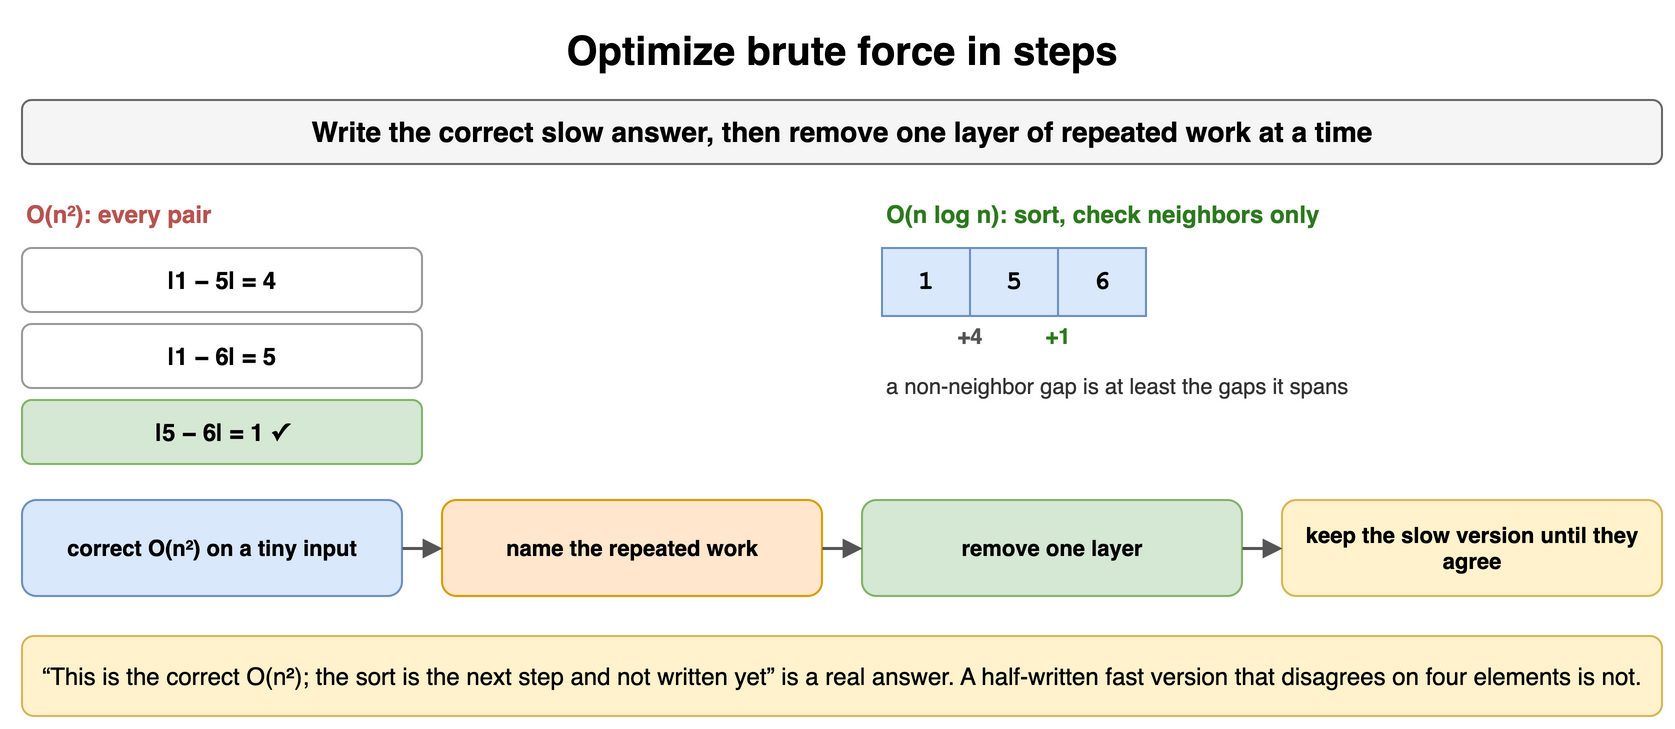

The diagram above was exported from draw.io. Its source (the exported page's mxGraphModel, read from the mxfile embedded in the PNG):
<mxGraphModel dx="900" dy="372" grid="1" gridSize="10" guides="1" tooltips="1" connect="1" arrows="1" fold="1" page="1" pageScale="1" pageWidth="900" pageHeight="372" math="0" shadow="0">
  <root>
    <mxCell id="0" />
    <mxCell id="1" parent="0" />
    <mxCell id="h11" value="Optimize brute force in steps" style="text;html=1;align=center;verticalAlign=middle;whiteSpace=wrap;fontSize=20;fontStyle=1;" vertex="1" parent="1">
      <mxGeometry x="40" y="10" width="820" height="30" as="geometry" />
    </mxCell>
    <mxCell id="h12" value="Write the correct slow answer, then remove one layer of repeated work at a time" style="rounded=1;whiteSpace=wrap;html=1;fillColor=#f5f5f5;strokeColor=#666666;fontStyle=1;fontSize=14;" vertex="1" parent="1">
      <mxGeometry x="40" y="50" width="820" height="32" as="geometry" />
    </mxCell>
    <mxCell id="h13" value="O(n²): every pair" style="text;html=1;whiteSpace=wrap;fontSize=11;align=left;verticalAlign=middle;fontSize=12;fontColor=#b85450;fontStyle=1;" vertex="1" parent="1">
      <mxGeometry x="40" y="98" width="400" height="18" as="geometry" />
    </mxCell>
    <mxCell id="h14" value="|1 − 5| = 4" style="rounded=1;whiteSpace=wrap;html=1;fillColor=#ffffff;strokeColor=#999999;fontSize=12;align=center;fontStyle=1;" vertex="1" parent="1">
      <mxGeometry x="40" y="124" width="200" height="32" as="geometry" />
    </mxCell>
    <mxCell id="h15" value="|1 − 6| = 5" style="rounded=1;whiteSpace=wrap;html=1;fillColor=#ffffff;strokeColor=#999999;fontSize=12;align=center;fontStyle=1;" vertex="1" parent="1">
      <mxGeometry x="40" y="162" width="200" height="32" as="geometry" />
    </mxCell>
    <mxCell id="h16" value="|5 − 6| = 1 ✓" style="rounded=1;whiteSpace=wrap;html=1;fillColor=#d5e8d4;strokeColor=#82b366;fontSize=12;align=center;fontStyle=1;" vertex="1" parent="1">
      <mxGeometry x="40" y="200" width="200" height="32" as="geometry" />
    </mxCell>
    <mxCell id="h17" value="O(n log n): sort, check neighbors only" style="text;html=1;whiteSpace=wrap;fontSize=11;align=left;verticalAlign=middle;fontSize=12;fontColor=#2d7a1f;fontStyle=1;" vertex="1" parent="1">
      <mxGeometry x="470" y="98" width="390" height="18" as="geometry" />
    </mxCell>
    <mxCell id="h18" value="1" style="rounded=0;whiteSpace=wrap;html=1;fontFamily=Courier New;fontStyle=1;fontSize=13;fillColor=#dae8fc;strokeColor=#6c8ebf;fontSize=13;" vertex="1" parent="1">
      <mxGeometry x="470" y="124" width="44" height="34" as="geometry" />
    </mxCell>
    <mxCell id="h19" value="5" style="rounded=0;whiteSpace=wrap;html=1;fontFamily=Courier New;fontStyle=1;fontSize=13;fillColor=#dae8fc;strokeColor=#6c8ebf;fontSize=13;" vertex="1" parent="1">
      <mxGeometry x="514" y="124" width="44" height="34" as="geometry" />
    </mxCell>
    <mxCell id="h110" value="6" style="rounded=0;whiteSpace=wrap;html=1;fontFamily=Courier New;fontStyle=1;fontSize=13;fillColor=#dae8fc;strokeColor=#6c8ebf;fontSize=13;" vertex="1" parent="1">
      <mxGeometry x="558" y="124" width="44" height="34" as="geometry" />
    </mxCell>
    <mxCell id="h111" value="+4" style="text;html=1;whiteSpace=wrap;fontSize=11;align=center;verticalAlign=middle;fontSize=11;fontColor=#555555;fontStyle=1;" vertex="1" parent="1">
      <mxGeometry x="492" y="160" width="44" height="16" as="geometry" />
    </mxCell>
    <mxCell id="h112" value="+1" style="text;html=1;whiteSpace=wrap;fontSize=11;align=center;verticalAlign=middle;fontSize=11;fontColor=#2d7a1f;fontStyle=1;" vertex="1" parent="1">
      <mxGeometry x="536" y="160" width="44" height="16" as="geometry" />
    </mxCell>
    <mxCell id="h113" value="a non-neighbor gap is at least the gaps it spans" style="text;html=1;whiteSpace=wrap;fontSize=11;align=left;verticalAlign=middle;fontSize=11;fontColor=#333333;" vertex="1" parent="1">
      <mxGeometry x="470" y="184" width="390" height="18" as="geometry" />
    </mxCell>
    <mxCell id="h114" value="correct O(n²) on a tiny input" style="rounded=1;whiteSpace=wrap;html=1;fillColor=#dae8fc;strokeColor=#6c8ebf;fontSize=11;align=center;fontStyle=1;" vertex="1" parent="1">
      <mxGeometry x="40" y="250" width="190" height="48" as="geometry" />
    </mxCell>
    <mxCell id="h115" value="name the repeated work" style="rounded=1;whiteSpace=wrap;html=1;fillColor=#ffe6cc;strokeColor=#d79b00;fontSize=11;align=center;fontStyle=1;" vertex="1" parent="1">
      <mxGeometry x="250" y="250" width="190" height="48" as="geometry" />
    </mxCell>
    <mxCell id="h116" value="remove one layer" style="rounded=1;whiteSpace=wrap;html=1;fillColor=#d5e8d4;strokeColor=#82b366;fontSize=11;align=center;fontStyle=1;" vertex="1" parent="1">
      <mxGeometry x="460" y="250" width="190" height="48" as="geometry" />
    </mxCell>
    <mxCell id="h117" value="keep the slow version until they agree" style="rounded=1;whiteSpace=wrap;html=1;fillColor=#fff2cc;strokeColor=#d6b656;fontSize=11;align=center;fontStyle=1;" vertex="1" parent="1">
      <mxGeometry x="670" y="250" width="190" height="48" as="geometry" />
    </mxCell>
    <mxCell id="h118" value="" style="endArrow=block;endSize=6;html=1;strokeWidth=1.5;strokeColor=#555555;fontSize=11;labelBackgroundColor=#ffffff;" edge="1" parent="1" source="h114" target="h115">
      <mxGeometry relative="1" as="geometry" />
    </mxCell>
    <mxCell id="h119" value="" style="endArrow=block;endSize=6;html=1;strokeWidth=1.5;strokeColor=#555555;fontSize=11;labelBackgroundColor=#ffffff;" edge="1" parent="1" source="h115" target="h116">
      <mxGeometry relative="1" as="geometry" />
    </mxCell>
    <mxCell id="h120" value="" style="endArrow=block;endSize=6;html=1;strokeWidth=1.5;strokeColor=#555555;fontSize=11;labelBackgroundColor=#ffffff;" edge="1" parent="1" source="h116" target="h117">
      <mxGeometry relative="1" as="geometry" />
    </mxCell>
    <mxCell id="h121" value="“This is the correct O(n²); the sort is the next step and not written yet” is a real answer. A half-written fast version that disagrees on four elements is not." style="rounded=1;whiteSpace=wrap;html=1;fillColor=#fff2cc;strokeColor=#d6b656;fontSize=12;align=center;" vertex="1" parent="1">
      <mxGeometry x="40" y="318" width="820" height="40" as="geometry" />
    </mxCell>
  </root>
</mxGraphModel>